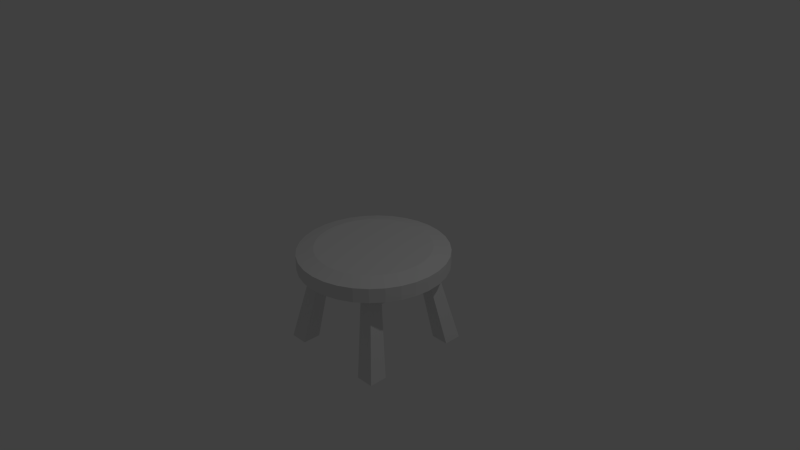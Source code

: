 # Source: chair.blend  (saved by Blender 2.76.0; exported with 4.5.12 LTS)
import bpy
from mathutils import Matrix  # noqa: F401  (used for matrix-valued properties, if any)

bpy.ops.wm.read_factory_settings(use_empty=True)
scene = bpy.context.scene
scene.name = 'Scene'

# ---- collections
col_collection_1 = bpy.data.collections.new('Collection 1'); scene.collection.children.link(col_collection_1)

# ---- world
world_world = bpy.data.worlds.new('World'); scene.world = world_world
world_world.color = (0.05088, 0.05088, 0.05088)
world_world.use_sun_shadow = False
world_world.sun_shadow_jitter_overblur = 0.0
world_world.cycles.sampling_method = 'MANUAL'
world_world.cycles.sample_map_resolution = 256

# ---- cameras
cam_camera = bpy.data.cameras.new('Camera')
cam_camera.clip_end = 100.0
cam_camera.lens = 35.0
cam_camera.sensor_width = 32.0
cam_camera.sensor_height = 18.0
cam_camera.ortho_scale = 7.314
cam_camera.dof.focus_distance = 0.0
cam_camera.dof.aperture_fstop = 128.0

# ---- lights
light_lamp = bpy.data.lights.new('Lamp', 'POINT')
light_lamp.transmission_factor = 0.0
light_lamp.cutoff_distance = 30.0
light_lamp.energy = 100.0
light_lamp.shadow_buffer_clip_start = 1.001
light_lamp.shadow_soft_size = 0.1
light_lamp.shadow_maximum_resolution = 0.006
light_lamp.use_absolute_resolution = True
light_lamp.cycles.use_multiple_importance_sampling = False

# ---- meshes
me_cylinder = bpy.data.meshes.new('Cylinder')
me_cylinder.from_pydata([(0.0, 1.0, -1.0), (2.711e-08, 0.7717, 1.0), (0.1951, 0.9808, -1.0), (0.1505, 0.7568, 1.0), (0.3827, 0.9239, -1.0), (0.2953, 0.7129, 1.0), (0.5556, 0.8315, -1.0), (0.4287, 0.6416, 1.0), (0.7071, 0.7071, -1.0), (0.5456, 0.5456, 1.0), (0.8315, 0.5556, -1.0), (0.6416, 0.4287, 1.0), (0.9239, 0.3827, -1.0), (0.7129, 0.2953, 1.0), (0.9808, 0.1951, -1.0), (0.7568, 0.1505, 1.0), (1.0, 7.55e-08, -1.0), (0.7717, 1.233e-07, 1.0), (0.9808, -0.1951, -1.0), (0.7568, -0.1505, 1.0), (0.9239, -0.3827, -1.0), (0.7129, -0.2953, 1.0), (0.8315, -0.5556, -1.0), (0.6416, -0.4287, 1.0), (0.7071, -0.7071, -1.0), (0.5456, -0.5456, 1.0), (0.5556, -0.8315, -1.0), (0.4287, -0.6416, 1.0), (0.3827, -0.9239, -1.0), (0.2953, -0.7129, 1.0), (0.1951, -0.9808, -1.0), (0.1505, -0.7568, 1.0), (-3.258e-07, -1.0, -1.0), (-2.243e-07, -0.7717, 1.0), (-0.1951, -0.9808, -1.0), (-0.1505, -0.7568, 1.0), (-0.3827, -0.9239, -1.0), (-0.2953, -0.7129, 1.0), (-0.5556, -0.8315, -1.0), (-0.4287, -0.6416, 1.0), (-0.7071, -0.7071, -1.0), (-0.5456, -0.5456, 1.0), (-0.8315, -0.5556, -1.0), (-0.6416, -0.4287, 1.0), (-0.9239, -0.3827, -1.0), (-0.7129, -0.2953, 1.0), (-0.9808, -0.1951, -1.0), (-0.7568, -0.1505, 1.0), (-1.0, 9.656e-07, -1.0), (-0.7717, 8.102e-07, 1.0), (-0.9808, 0.1951, -1.0), (-0.7568, 0.1505, 1.0), (-0.9239, 0.3827, -1.0), (-0.7129, 0.2953, 1.0), (-0.8315, 0.5556, -1.0), (-0.6416, 0.4287, 1.0), (-0.7071, 0.7071, -1.0), (-0.5456, 0.5456, 1.0), (-0.5556, 0.8315, -1.0), (-0.4287, 0.6416, 1.0), (-0.3827, 0.9239, -1.0), (-0.2953, 0.7129, 1.0), (-0.1951, 0.9808, -1.0), (-0.1505, 0.7568, 1.0), (0.5556, -0.5556, -1.0), (0.5556, 0.5556, -1.0), (-0.5556, 0.5556, -1.0), (-0.5556, -0.5556, -1.0), (-0.5556, 0.3827, -1.0), (0.5556, 0.3827, -1.0), (0.5556, -0.3827, -1.0), (-0.5556, -0.3827, -1.0), (0.3827, 0.3827, -1.0), (0.3827, -0.5556, -1.0), (0.3827, -0.3827, -1.0), (0.3827, 0.5556, -1.0), (-0.3827, -0.3827, -1.0), (-0.3827, -0.5556, -1.0), (-0.3827, 0.5556, -1.0), (-0.3827, 0.3827, -1.0), (0.79, 0.5442, -10.0), (0.79, 0.79, -10.0), (-0.5442, 0.79, -10.0), (-0.79, 0.79, -10.0), (-0.5442, -0.79, -10.0), (-0.79, -0.79, -10.0), (-0.79, 0.5442, -10.0), (0.5442, 0.5442, -10.0), (0.79, -0.79, -10.0), (0.79, -0.5442, -10.0), (-0.79, -0.5442, -10.0), (-0.5442, -0.5442, -10.0), (0.5442, -0.79, -10.0), (0.5442, -0.5442, -10.0), (0.5442, 0.79, -10.0), (-0.5442, 0.5442, -10.0), (0.0, 1.0, 0.5492), (0.1951, 0.9808, 0.5492), (0.3827, 0.9239, 0.5492), (0.5556, 0.8315, 0.5492), (0.7071, 0.7071, 0.5492), (0.8315, 0.5556, 0.5492), (0.9239, 0.3827, 0.5492), (0.9808, 0.1951, 0.5492), (1.0, 7.55e-08, 0.5492), (0.9808, -0.1951, 0.5492), (0.9239, -0.3827, 0.5492), (0.8315, -0.5556, 0.5492), (0.7071, -0.7071, 0.5492), (0.5556, -0.8315, 0.5492), (0.3827, -0.9239, 0.5492), (0.1951, -0.9808, 0.5492), (-3.258e-07, -1.0, 0.5492), (-0.1951, -0.9808, 0.5492), (-0.3827, -0.9239, 0.5492), (-0.5556, -0.8315, 0.5492), (-0.7071, -0.7071, 0.5492), (-0.8315, -0.5556, 0.5492), (-0.9239, -0.3827, 0.5492), (-0.9808, -0.1951, 0.5492), (-1.0, 9.656e-07, 0.5492), (-0.9808, 0.1951, 0.5492), (-0.9239, 0.3827, 0.5492), (-0.8315, 0.5556, 0.5492), (-0.7071, 0.7071, 0.5492), (-0.5556, 0.8315, 0.5492), (-0.3827, 0.9239, 0.5492), (-0.1951, 0.9808, 0.5492)], [], [(96, 1, 3, 97), (97, 3, 5, 98), (98, 5, 7, 99), (99, 7, 9, 100), (100, 9, 11, 101), (101, 11, 13, 102), (102, 13, 15, 103), (103, 15, 17, 104), (104, 17, 19, 105), (105, 19, 21, 106), (106, 21, 23, 107), (107, 23, 25, 108), (108, 25, 27, 109), (109, 27, 29, 110), (110, 29, 31, 111), (111, 31, 33, 112), (112, 33, 35, 113), (113, 35, 37, 114), (114, 37, 39, 115), (115, 39, 41, 116), (116, 41, 43, 117), (117, 43, 45, 118), (118, 45, 47, 119), (119, 47, 49, 120), (120, 49, 51, 121), (121, 51, 53, 122), (122, 53, 55, 123), (123, 55, 57, 124), (124, 57, 59, 125), (125, 59, 61, 126), (3, 1, 63, 61, 59, 57, 55, 53, 51, 49, 47, 45, 43, 41, 39, 37, 35, 33, 31, 29, 27, 25, 23, 21, 19, 17, 15, 13, 11, 9, 7, 5), (127, 63, 1, 96), (126, 61, 63, 127), (58, 66, 54, 56), (73, 64, 26, 28), (64, 73, 92, 88), (42, 67, 38, 40), (66, 78, 82, 83), (75, 4, 6, 65), (64, 22, 24, 26), (71, 67, 42, 44), (65, 10, 12, 69), (65, 6, 8, 10), (16, 18, 20, 70, 69, 12, 14), (60, 78, 66, 58), (71, 76, 91, 90), (69, 72, 87, 80), (67, 77, 36, 38), (79, 76, 71, 68), (76, 74, 73, 77), (71, 44, 46, 48, 50, 52, 68), (77, 73, 28, 30, 32, 34, 36), (70, 20, 22, 64), (79, 72, 74, 76), (70, 74, 72, 69), (78, 75, 72, 79), (62, 0, 2, 4, 75, 78, 60), (94, 81, 80, 87), (93, 89, 88, 92), (90, 91, 84, 85), (83, 82, 95, 86), (77, 67, 85, 84), (74, 70, 89, 93), (70, 64, 88, 89), (75, 65, 81, 94), (72, 75, 94, 87), (76, 77, 84, 91), (68, 66, 83, 86), (65, 69, 80, 81), (78, 79, 95, 82), (79, 68, 86, 95), (67, 71, 90, 85), (73, 74, 93, 92), (60, 126, 127, 62), (62, 127, 96, 0), (58, 125, 126, 60), (56, 124, 125, 58), (54, 123, 124, 56), (52, 122, 123, 54), (50, 121, 122, 52), (48, 120, 121, 50), (46, 119, 120, 48), (44, 118, 119, 46), (42, 117, 118, 44), (40, 116, 117, 42), (38, 115, 116, 40), (36, 114, 115, 38), (34, 113, 114, 36), (32, 112, 113, 34), (30, 111, 112, 32), (28, 110, 111, 30), (26, 109, 110, 28), (24, 108, 109, 26), (22, 107, 108, 24), (20, 106, 107, 22), (18, 105, 106, 20), (16, 104, 105, 18), (14, 103, 104, 16), (12, 102, 103, 14), (10, 101, 102, 12), (8, 100, 101, 10), (6, 99, 100, 8), (4, 98, 99, 6), (2, 97, 98, 4), (0, 96, 97, 2), (54, 66, 68, 52)])
_uv = me_cylinder.uv_layers.new(name='UVMap')
_uv.uv.foreach_set('vector', [0.2447, 0.3946, 0.2643, 0.3478, 0.2764, 0.3513, 0.2672, 0.3982, 0.2672, 0.3982, 0.2764, 0.3513, 0.2889, 0.3523, 0.2887, 0.3992, 0.2887, 0.3992, 0.2889, 0.3523, 0.3014, 0.3509, 0.3102, 0.3978, 0.3102, 0.3978, 0.3014, 0.3509, 0.3133, 0.347, 0.3327, 0.3938, 0.3327, 0.3938, 0.3133, 0.347, 0.3243, 0.3408, 0.3511, 0.3804, 0.3511, 0.3804, 0.3243, 0.3408, 0.3338, 0.3326, 0.367, 0.3658, 0.367, 0.3658, 0.3338, 0.3326, 0.3416, 0.3226, 0.3812, 0.3495, 0.3812, 0.3495, 0.3416, 0.3226, 0.3474, 0.3113, 0.3943, 0.3308, 0.3943, 0.3308, 0.3474, 0.3113, 0.3507, 0.299, 0.3979, 0.3083, 0.3979, 0.3083, 0.3507, 0.299, 0.3517, 0.2863, 0.3989, 0.2867, 0.3989, 0.2867, 0.3517, 0.2863, 0.3504, 0.2737, 0.3975, 0.2652, 0.3975, 0.2652, 0.3504, 0.2737, 0.3467, 0.2616, 0.3937, 0.2427, 0.3937, 0.2427, 0.3467, 0.2616, 0.3407, 0.2504, 0.3805, 0.2242, 0.3805, 0.2242, 0.3407, 0.2504, 0.3327, 0.2408, 0.3661, 0.2081, 0.3661, 0.2081, 0.3327, 0.2408, 0.3229, 0.2329, 0.3501, 0.1938, 0.3501, 0.1938, 0.3229, 0.2329, 0.3117, 0.2271, 0.3315, 0.1805, 0.3315, 0.1805, 0.3117, 0.2271, 0.2996, 0.2237, 0.309, 0.1768, 0.309, 0.1768, 0.2996, 0.2237, 0.2871, 0.2227, 0.2874, 0.1757, 0.2874, 0.1757, 0.2871, 0.2227, 0.2745, 0.2241, 0.2658, 0.177, 0.2658, 0.177, 0.2745, 0.2241, 0.2624, 0.2279, 0.2432, 0.1808, 0.2432, 0.1808, 0.2624, 0.2279, 0.2514, 0.2342, 0.2246, 0.1943, 0.2246, 0.1943, 0.2514, 0.2342, 0.2418, 0.2424, 0.2086, 0.2089, 0.2086, 0.2089, 0.2418, 0.2424, 0.2338, 0.2523, 0.1942, 0.2252, 0.1942, 0.2252, 0.2338, 0.2523, 0.228, 0.2636, 0.181, 0.244, 0.181, 0.244, 0.228, 0.2636, 0.2246, 0.2759, 0.1773, 0.2666, 0.1773, 0.2666, 0.2246, 0.2759, 0.2236, 0.2886, 0.1764, 0.2883, 0.1764, 0.2883, 0.2236, 0.2886, 0.225, 0.3012, 0.1778, 0.31, 0.1778, 0.31, 0.225, 0.3012, 0.2289, 0.3133, 0.1817, 0.3327, 0.1817, 0.3327, 0.2289, 0.3133, 0.2351, 0.3244, 0.1952, 0.3512, 0.1952, 0.3512, 0.2351, 0.3244, 0.2433, 0.3341, 0.2098, 0.3672, 0.2764, 0.3513, 0.2643, 0.3478, 0.2532, 0.342, 0.2433, 0.3341, 0.2351, 0.3244, 0.2289, 0.3133, 0.225, 0.3012, 0.2236, 0.2886, 0.2246, 0.2759, 0.228, 0.2636, 0.2338, 0.2523, 0.2418, 0.2424, 0.2514, 0.2342, 0.2624, 0.2279, 0.2745, 0.2241, 0.2871, 0.2227, 0.2996, 0.2237, 0.3117, 0.2271, 0.3229, 0.2329, 0.3327, 0.2408, 0.3407, 0.2504, 0.3467, 0.2616, 0.3504, 0.2737, 0.3517, 0.2863, 0.3507, 0.299, 0.3474, 0.3113, 0.3416, 0.3226, 0.3338, 0.3326, 0.3243, 0.3408, 0.3133, 0.347, 0.3014, 0.3509, 0.2889, 0.3523, 0.226, 0.3815, 0.2532, 0.342, 0.2643, 0.3478, 0.2447, 0.3946, 0.2098, 0.3672, 0.2433, 0.3341, 0.2532, 0.342, 0.226, 0.3815, 0.03913, 0.5985, 0.04205, 0.6281, 0.01243, 0.631, 0.02418, 0.6134, 0.1545, 0.7375, 0.1731, 0.7356, 0.176, 0.7652, 0.1584, 0.777, 0.7803, 0.9973, 0.7616, 0.9977, 0.7603, 0.02624, 0.7868, 0.02572, 0.02418, 0.7503, 0.0538, 0.7474, 0.05672, 0.777, 0.03913, 0.7652, 0.9936, 0.9973, 0.975, 0.9977, 0.9733, 0.02621, 0.9998, 0.02569, 0.1428, 0.6182, 0.1389, 0.5786, 0.1584, 0.5867, 0.1614, 0.6163, 0.1731, 0.7356, 0.2027, 0.7327, 0.191, 0.7503, 0.176, 0.7652, 0.05197, 0.7288, 0.0538, 0.7474, 0.02418, 0.7503, 0.01243, 0.7327, 0.1614, 0.6163, 0.191, 0.6134, 0.2027, 0.631, 0.1632, 0.6349, 0.1614, 0.6163, 0.1584, 0.5867, 0.176, 0.5985, 0.191, 0.6134, 0.2149, 0.6713, 0.2149, 0.6924, 0.2108, 0.7132, 0.1713, 0.7171, 0.1632, 0.6349, 0.2027, 0.631, 0.2108, 0.6505, 0.05672, 0.5867, 0.06061, 0.6262, 0.04205, 0.6281, 0.03913, 0.5985, 0.8685, 0.9977, 0.8498, 0.9982, 0.8403, 0.02695, 0.8668, 0.02621, 0.6324, 0.9993, 0.6138, 0.9994, 0.6273, 0.0282, 0.6538, 0.02809, 0.0538, 0.7474, 0.07236, 0.7455, 0.07626, 0.7851, 0.05672, 0.777, 0.06244, 0.6448, 0.07054, 0.727, 0.05197, 0.7288, 0.04388, 0.6466, 0.07054, 0.727, 0.1527, 0.7189, 0.1545, 0.7375, 0.07236, 0.7455, 0.05197, 0.7288, 0.01243, 0.7327, 0.004335, 0.7132, 0.000209, 0.6924, 0.000209, 0.6713, 0.004335, 0.6505, 0.04388, 0.6466, 0.07236, 0.7455, 0.1545, 0.7375, 0.1584, 0.777, 0.1389, 0.7851, 0.1182, 0.7892, 0.097, 0.7892, 0.07626, 0.7851, 0.1713, 0.7171, 0.2108, 0.7132, 0.2027, 0.7327, 0.1731, 0.7356, 0.06244, 0.6448, 0.1446, 0.6367, 0.1527, 0.7189, 0.07054, 0.727, 0.1713, 0.7171, 0.1527, 0.7189, 0.1446, 0.6367, 0.1632, 0.6349, 0.06061, 0.6262, 0.1428, 0.6182, 0.1446, 0.6367, 0.06244, 0.6448, 0.07626, 0.5786, 0.097, 0.5745, 0.1182, 0.5745, 0.1389, 0.5786, 0.1428, 0.6182, 0.06061, 0.6262, 0.05672, 0.5867, 0.6007, 0.02735, 0.5742, 0.02672, 0.5749, 0.000209, 0.6014, 0.000838, 0.7072, 0.000218, 0.7072, 0.02674, 0.6807, 0.02673, 0.6807, 0.000209, 0.7872, 0.000209, 0.8137, 0.0002091, 0.8137, 0.02673, 0.7872, 0.02673, 0.8937, 0.02673, 0.8937, 0.000209, 0.9202, 0.000209, 0.9202, 0.02673, 0.8312, 0.998, 0.8125, 0.998, 0.7872, 0.02673, 0.8137, 0.02673, 0.743, 0.9982, 0.7243, 0.998, 0.7072, 0.02674, 0.7338, 0.02696, 0.7243, 0.998, 0.7057, 0.998, 0.6807, 0.02673, 0.7072, 0.02674, 0.5951, 0.9988, 0.5765, 0.9983, 0.5742, 0.02672, 0.6007, 0.02735, 0.6138, 0.9994, 0.5951, 0.9988, 0.6007, 0.02735, 0.6273, 0.0282, 0.8498, 0.9982, 0.8312, 0.998, 0.8137, 0.02673, 0.8403, 0.02695, 0.9377, 0.998, 0.919, 0.998, 0.8937, 0.02673, 0.9202, 0.02673, 0.6511, 0.9994, 0.6324, 0.9993, 0.6538, 0.02809, 0.6803, 0.0282, 0.975, 0.9977, 0.9563, 0.9982, 0.9468, 0.02695, 0.9733, 0.02621, 0.9563, 0.9982, 0.9377, 0.998, 0.9202, 0.02673, 0.9468, 0.02695, 0.8871, 0.9973, 0.8685, 0.9977, 0.8668, 0.02621, 0.8933, 0.02569, 0.7616, 0.9977, 0.743, 0.9982, 0.7338, 0.02696, 0.7603, 0.02624, 0.08621, 0.4918, 0.2098, 0.3672, 0.226, 0.3815, 0.1026, 0.5079, 0.1026, 0.5079, 0.226, 0.3815, 0.2447, 0.3946, 0.119, 0.5241, 0.06996, 0.4755, 0.1952, 0.3512, 0.2098, 0.3672, 0.08621, 0.4918, 0.05394, 0.4593, 0.1817, 0.3327, 0.1952, 0.3512, 0.06996, 0.4755, 0.0003326, 0.3122, 0.1778, 0.31, 0.1817, 0.3327, 0.0006054, 0.3354, 0.000209, 0.2891, 0.1764, 0.2883, 0.1778, 0.31, 0.0003326, 0.3122, 0.0002353, 0.266, 0.1773, 0.2666, 0.1764, 0.2883, 0.000209, 0.2891, 0.0003354, 0.2432, 0.181, 0.244, 0.1773, 0.2666, 0.0002353, 0.266, 0.06742, 0.1011, 0.1942, 0.2252, 0.181, 0.244, 0.05123, 0.1176, 0.08368, 0.08474, 0.2086, 0.2089, 0.1942, 0.2252, 0.06742, 0.1011, 0.1, 0.06847, 0.2246, 0.1943, 0.2086, 0.2089, 0.08368, 0.08474, 0.1163, 0.05242, 0.2432, 0.1808, 0.2246, 0.1943, 0.1, 0.06847, 0.2645, 0.000209, 0.2658, 0.177, 0.2432, 0.1808, 0.2414, 0.0003582, 0.2875, 0.0002093, 0.2874, 0.1757, 0.2658, 0.177, 0.2645, 0.000209, 0.3105, 0.0003592, 0.309, 0.1768, 0.2874, 0.1757, 0.2875, 0.0002093, 0.3332, 0.000581, 0.3315, 0.1805, 0.309, 0.1768, 0.3105, 0.0003592, 0.4741, 0.06879, 0.3501, 0.1938, 0.3315, 0.1805, 0.4578, 0.05259, 0.4903, 0.08505, 0.3661, 0.2081, 0.3501, 0.1938, 0.4741, 0.06879, 0.5063, 0.1014, 0.3805, 0.2242, 0.3661, 0.2081, 0.4903, 0.08505, 0.5221, 0.1177, 0.3937, 0.2427, 0.3805, 0.2242, 0.5063, 0.1014, 0.5737, 0.2634, 0.3975, 0.2652, 0.3937, 0.2427, 0.5735, 0.2404, 0.5738, 0.2863, 0.3989, 0.2867, 0.3975, 0.2652, 0.5737, 0.2634, 0.5737, 0.3092, 0.3979, 0.3083, 0.3989, 0.2867, 0.5738, 0.2863, 0.5736, 0.3319, 0.3943, 0.3308, 0.3979, 0.3083, 0.5737, 0.3092, 0.5078, 0.4723, 0.3812, 0.3495, 0.3943, 0.3308, 0.5238, 0.4558, 0.4917, 0.4886, 0.367, 0.3658, 0.3812, 0.3495, 0.5078, 0.4723, 0.4755, 0.5049, 0.3511, 0.3804, 0.367, 0.3658, 0.4917, 0.4886, 0.4594, 0.5209, 0.3327, 0.3938, 0.3511, 0.3804, 0.4755, 0.5049, 0.3125, 0.5739, 0.3102, 0.3978, 0.3327, 0.3938, 0.3355, 0.5737, 0.2896, 0.5741, 0.2887, 0.3992, 0.3102, 0.3978, 0.3125, 0.5739, 0.2666, 0.574, 0.2672, 0.3982, 0.2887, 0.3992, 0.2896, 0.5741, 0.2439, 0.574, 0.2447, 0.3946, 0.2672, 0.3982, 0.2666, 0.574, 0.01243, 0.631, 0.04205, 0.6281, 0.04388, 0.6466, 0.004335, 0.6505])
me_cylinder.use_remesh_preserve_volume = False
me_cylinder.use_remesh_preserve_attributes = False
me_cylinder.use_mirror_vertex_groups = False
me_cylinder.update()

# ---- objects
ob_cylinder = bpy.data.objects.new('Cylinder', me_cylinder)
ob_lamp = bpy.data.objects.new('Lamp', light_lamp)
ob_camera = bpy.data.objects.new('Camera', cam_camera)

# ---- transforms, parenting, visibility, modifiers, constraints
ob_cylinder.location = (0.0, 0.0, 0.0)
ob_cylinder.scale = (1.0, 1.0, 0.125)
ob_cylinder.lineart.crease_threshold = 0.0
ob_lamp.location = (4.076, 1.005, 5.904)
ob_lamp.rotation_euler = (0.6503, 0.05522, 1.866)
ob_lamp.lock_rotations_4d = False
ob_lamp.empty_display_type = 'ARROWS'
ob_lamp.color = (0.0, 0.0, 0.0, 0.0)
ob_lamp.lineart.crease_threshold = 0.0
ob_camera.location = (7.481, -6.508, 5.344)
ob_camera.rotation_euler = (1.109, 0.01082, 0.8149)
ob_camera.lock_rotations_4d = False
ob_camera.empty_display_type = 'ARROWS'
ob_camera.color = (0.0, 0.0, 0.0, 0.0)
ob_camera.display_type = 'WIRE'
ob_camera.lineart.crease_threshold = 0.0

# ---- collection membership
col_collection_1.objects.link(ob_cylinder)
col_collection_1.objects.link(ob_lamp)
col_collection_1.objects.link(ob_camera)

# ---- scene / render settings (as saved in the file)
scene.camera = ob_camera
scene.frame_start = 1; scene.frame_end = 250; scene.frame_set(1)
scene.render.engine = 'BLENDER_EEVEE_NEXT'
scene.render.resolution_percentage = 50
scene.render.dither_intensity = 0.0
scene.cycles.use_denoising = False
scene.cycles.samples = 10
scene.cycles.sampling_pattern = 'TABULATED_SOBOL'
scene.cycles.light_sampling_threshold = 0.0
scene.cycles.use_adaptive_sampling = False
scene.cycles.use_light_tree = False
scene.cycles.blur_glossy = 0.0
scene.cycles.pixel_filter_type = 'GAUSSIAN'
scene.cycles.sample_clamp_indirect = 0.0
scene.view_settings.view_transform = 'Standard'
bpy.context.view_layer.update()
